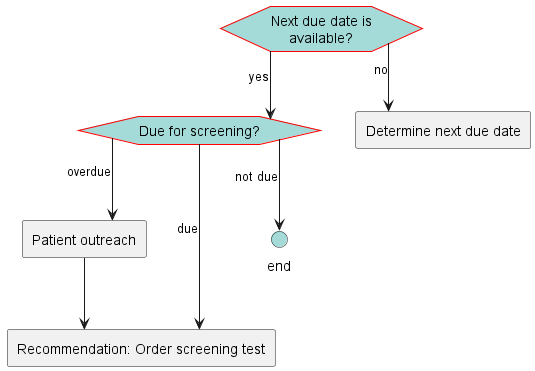

The diagram above was rendered by PlantUML. Its source (embedded in the PNG):
@startuml
hide stereotype
skinparam linetype ortho
<style>
hexagon {
    MaximumWidth: 150 
    BackGroundColor: A4DBD8 
    LineThickness: 1 
    LineColor: red 
    HorizontalAlignment: center
}
rectangle {
    MaximumWidth: 250 
    HorizontalAlignment: center
}
.end {
    BackGroundColor: #A4DBD8
}
</style>
hexagon "Next due date is available?" as eve_nextdueexists [[#eve-nextdueexists]]
hexagon "Due for screening? " as eve_DetermineIfDueForScreening [[#eve-DetermineIfDueForScreening]]
rectangle "Patient outreach" as act_patientOutreach [[#act-patientOutreach]]
rectangle "Determine next due date" as act_determinedue [[#act-determinedue]]
rectangle "Recommendation: Order screening test" as act_orderTest [[#act-orderTest]]
circle "end" as end_1 <<end>>
eve_nextdueexists-->eve_DetermineIfDueForScreening: yes
eve_nextdueexists-->act_determinedue: no
eve_DetermineIfDueForScreening-->act_orderTest: due
eve_DetermineIfDueForScreening-->end_1: not due
eve_DetermineIfDueForScreening-->act_patientOutreach: overdue
act_patientOutreach-->act_orderTest
@enduml